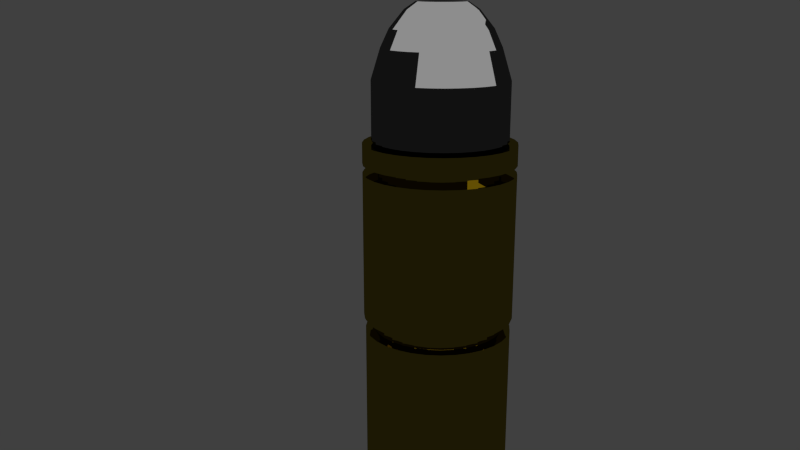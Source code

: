 # Source: bulletblend.blend  (saved by Blender 2.67.0; exported with 4.5.12 LTS)
import bpy
from mathutils import Matrix  # noqa: F401  (used for matrix-valued properties, if any)

bpy.ops.wm.read_factory_settings(use_empty=True)
scene = bpy.context.scene
scene.name = 'Scene'

# ---- collections
col_collection_1 = bpy.data.collections.new('Collection 1'); scene.collection.children.link(col_collection_1)

# ---- materials (node trees are filled in below, after node groups)
mat_material_002 = bpy.data.materials.new('Material.002')
mat_material_002.alpha_threshold = 0.0
mat_material_002.roughness = 0.5
mat_material_002.line_color = (0.0, 0.0, 0.0, 1.0)
mat_material_001 = bpy.data.materials.new('Material.001')
mat_material_001.alpha_threshold = 0.0
mat_material_001.roughness = 0.5
mat_material_001.line_color = (0.0, 0.0, 0.0, 1.0)
mat_material = bpy.data.materials.new('Material')
mat_material.alpha_threshold = 0.0
mat_material.roughness = 0.5
mat_material.line_color = (0.0, 0.0, 0.0, 1.0)

# ---- material node trees
mat_material_002.use_nodes = True; mat_material_002.node_tree.nodes.clear()
_N = mat_material_002.node_tree.nodes; _L = mat_material_002.node_tree.links
n0 = _N.new('ShaderNodeOutputMaterial'); n0.name = 'Material Output'; n0.location = (300, 300)
n0.width = 120
n1 = _N.new('ShaderNodeEmission'); n1.name = 'Emission'; n1.location = (100, 300)
n1.width = 150
n1.inputs[0].default_value = (0.8, 0.8, 0.8, 1.0)
n1.inputs[1].default_value = 3.0
_L.new(n1.outputs[0], n0.inputs[0])
n0.is_active_output = True
mat_material_001.use_nodes = True; mat_material_001.node_tree.nodes.clear()
_N = mat_material_001.node_tree.nodes; _L = mat_material_001.node_tree.links
n0 = _N.new('ShaderNodeOutputMaterial'); n0.name = 'Material Output'; n0.location = (300, 300)
n0.width = 120
n1 = _N.new('ShaderNodeBsdfAnisotropic'); n1.name = 'Glossy BSDF'; n1.location = (100, 300)
n1.distribution = 'BECKMANN'
n1.inputs[0].default_value = (0.1107, 0.1107, 0.1107, 1.0)
n1.inputs[1].default_value = 0.0
_L.new(n1.outputs[0], n0.inputs[0])
n0.is_active_output = True
mat_material.use_nodes = True; mat_material.node_tree.nodes.clear()
_N = mat_material.node_tree.nodes; _L = mat_material.node_tree.links
n0 = _N.new('ShaderNodeOutputMaterial'); n0.name = 'Material Output'; n0.location = (300, 300)
n0.width = 120
n1 = _N.new('ShaderNodeBsdfDiffuse'); n1.name = 'Diffuse BSDF'; n1.location = (10, 300)
n2 = _N.new('ShaderNodeBsdfAnisotropic'); n2.name = 'Glossy BSDF'; n2.location = (100, 300)
n2.distribution = 'BECKMANN'
n2.inputs[0].default_value = (0.2266, 0.1794, 0.02146, 1.0)
n2.inputs[1].default_value = 0.0
_L.new(n2.outputs[0], n0.inputs[0])
n0.is_active_output = True

# ---- world
world_world = bpy.data.worlds.new('World'); scene.world = world_world
world_world.color = (0.05088, 0.05088, 0.05088)
world_world.use_sun_shadow = False
world_world.sun_shadow_jitter_overblur = 0.0
world_world.cycles.sampling_method = 'MANUAL'
world_world.cycles.sample_map_resolution = 256

# ---- cameras
cam_camera = bpy.data.cameras.new('Camera')
cam_camera.clip_end = 100.0
cam_camera.lens = 35.0
cam_camera.sensor_width = 32.0
cam_camera.sensor_height = 18.0
cam_camera.ortho_scale = 7.314
cam_camera.dof.focus_distance = 0.0

# ---- meshes
me_plane_002 = bpy.data.meshes.new('Plane.002')
me_plane_002.from_pydata([(1.0, -1.0, 0.0), (-1.0, -1.0, 0.0), (1.0, 1.0, 0.0), (-1.0, 1.0, 0.0)], [], [(1, 0, 2, 3)])
me_plane_002.materials.append(mat_material_002)
me_plane_002.use_remesh_preserve_volume = False
me_plane_002.use_remesh_preserve_attributes = False
me_plane_002.use_mirror_vertex_groups = False
me_plane_002.update()
me_plane_001 = bpy.data.meshes.new('Plane.001')
me_plane_001.from_pydata([(1.0, -1.0, 0.0), (-1.0, -1.0, 0.0), (1.0, 1.0, 0.0), (-1.0, 1.0, 0.0)], [], [(1, 0, 2, 3)])
me_plane_001.materials.append(mat_material_002)
me_plane_001.use_remesh_preserve_volume = False
me_plane_001.use_remesh_preserve_attributes = False
me_plane_001.use_mirror_vertex_groups = False
me_plane_001.update()
me_cylinder = bpy.data.meshes.new('Cylinder')
me_cylinder.from_pydata([(0.0, 1.0, -1.0), (7.442e-08, 0.37, 0.9406), (0.1951, 0.9808, -1.0), (0.07217, 0.3628, 0.9406), (0.3827, 0.9239, -1.0), (0.1416, 0.3418, 0.9406), (0.5556, 0.8315, -1.0), (0.2055, 0.3076, 0.9406), (0.7071, 0.7071, -1.0), (0.2616, 0.2616, 0.9406), (0.8315, 0.5556, -1.0), (0.3076, 0.2055, 0.9406), (0.9239, 0.3827, -1.0), (0.3418, 0.1416, 0.9406), (0.9808, 0.1951, -1.0), (0.3628, 0.07218, 0.9406), (1.0, 7.55e-08, -1.0), (0.37, 2.088e-07, 0.9406), (0.9808, -0.1951, -1.0), (0.3628, -0.07217, 0.9406), (0.9239, -0.3827, -1.0), (0.3418, -0.1416, 0.9406), (0.8315, -0.5556, -1.0), (0.3076, -0.2055, 0.9406), (0.7071, -0.7071, -1.0), (0.2616, -0.2616, 0.9406), (0.5556, -0.8315, -1.0), (0.2055, -0.3076, 0.9406), (0.3827, -0.9239, -1.0), (0.1416, -0.3418, 0.9406), (0.1951, -0.9808, -1.0), (0.07217, -0.3628, 0.9406), (-3.258e-07, -1.0, -1.0), (-4.613e-08, -0.37, 0.9406), (-0.1951, -0.9808, -1.0), (-0.07217, -0.3628, 0.9406), (-0.3827, -0.9239, -1.0), (-0.1416, -0.3418, 0.9406), (-0.5556, -0.8315, -1.0), (-0.2055, -0.3076, 0.9406), (-0.7071, -0.7071, -1.0), (-0.2616, -0.2616, 0.9406), (-0.8315, -0.5556, -1.0), (-0.3076, -0.2055, 0.9406), (-0.9239, -0.3827, -1.0), (-0.3418, -0.1416, 0.9406), (-0.9808, -0.1951, -1.0), (-0.3628, -0.07217, 0.9406), (-1.0, 9.656e-07, -1.0), (-0.37, 5.381e-07, 0.9406), (-0.9808, 0.1951, -1.0), (-0.3628, 0.07218, 0.9406), (-0.9239, 0.3827, -1.0), (-0.3418, 0.1416, 0.9406), (-0.8315, 0.5556, -1.0), (-0.3076, 0.2055, 0.9406), (-0.7071, 0.7071, -1.0), (-0.2616, 0.2616, 0.9406), (-0.5556, 0.8315, -1.0), (-0.2055, 0.3076, 0.9406), (-0.3827, 0.9239, -1.0), (-0.1416, 0.3418, 0.9406), (-0.1951, 0.9808, -1.0), (-0.07217, 0.3628, 0.9406), (0.0, 1.0, -0.14), (0.1951, 0.9808, -0.14), (0.3827, 0.9239, -0.14), (0.5556, 0.8315, -0.14), (0.7071, 0.7071, -0.14), (0.8315, 0.5556, -0.14), (0.9239, 0.3827, -0.14), (0.9808, 0.1951, -0.14), (1.0, 7.55e-08, -0.14), (0.9808, -0.1951, -0.14), (0.9239, -0.3827, -0.14), (0.8315, -0.5556, -0.14), (0.7071, -0.7071, -0.14), (0.5556, -0.8315, -0.14), (0.3827, -0.9239, -0.14), (0.1951, -0.9808, -0.14), (-3.258e-07, -1.0, -0.14), (-0.1951, -0.9808, -0.14), (-0.3827, -0.9239, -0.14), (-0.5556, -0.8315, -0.14), (-0.7071, -0.7071, -0.14), (-0.8315, -0.5556, -0.14), (-0.9239, -0.3827, -0.14), (-0.9808, -0.1951, -0.14), (-1.0, 9.656e-07, -0.14), (-0.9808, 0.1951, -0.14), (-0.9239, 0.3827, -0.14), (-0.8315, 0.5556, -0.14), (-0.7071, 0.7071, -0.14), (-0.5556, 0.8315, -0.14), (-0.3827, 0.9239, -0.14), (-0.1951, 0.9808, -0.14), (-0.1445, 0.7262, 0.5725), (-0.2834, 0.6841, 0.5725), (-0.4114, 0.6157, 0.5725), (-0.5236, 0.5236, 0.5725), (-0.847, -0.1685, 0.3079), (-0.7978, -0.3305, 0.3079), (-0.718, -0.4798, 0.3079), (-0.6106, -0.6106, 0.3079), (0.1685, -0.847, 0.3079), (0.3305, -0.7978, 0.3079), (0.4798, -0.718, 0.3079), (0.6106, -0.6106, 0.3079), (-0.5556, 0.8315, -0.57), (-0.3827, 0.9239, -0.57), (-0.1951, 0.9808, -0.57), (0.0, 1.0, -0.57), (0.3748, -0.3748, 0.8329), (0.2944, -0.4407, 0.8329), (0.2028, -0.4896, 0.8329), (0.1034, -0.5198, 0.8329), (0.6157, -0.4114, 0.5725), (0.6841, -0.2834, 0.5725), (0.7262, -0.1445, 0.5725), (0.7405, 1.342e-07, 0.5725), (-0.3747, 0.3748, 0.8329), (-0.2944, 0.4407, 0.8329), (-0.2028, 0.4896, 0.8329), (-0.1034, 0.5198, 0.8329), (-0.4114, -0.6157, 0.5725), (-0.2834, -0.6841, 0.5725), (-0.1445, -0.7262, 0.5725), (-2.166e-07, -0.7405, 0.5725), (-0.1685, 0.847, 0.3079), (-0.3305, 0.7978, 0.3079), (-0.4798, 0.718, 0.3079), (-0.6106, 0.6106, 0.3079), (-0.6157, 0.4114, 0.5725), (-0.6841, 0.2834, 0.5725), (-0.7262, 0.1445, 0.5725), (-0.7405, 7.933e-07, 0.5725), (-0.718, 0.4798, 0.3079), (-0.7978, 0.3305, 0.3079), (-0.847, 0.1685, 0.3079), (-0.8635, 8.77e-07, 0.3079), (0.1445, -0.7262, 0.5725), (0.2834, -0.6841, 0.5725), (0.4114, -0.6157, 0.5725), (0.5236, -0.5236, 0.5725), (0.847, 0.1685, 0.3079), (0.7978, 0.3305, 0.3079), (0.718, 0.4798, 0.3079), (0.6106, 0.6106, 0.3079), (0.4798, 0.718, 0.3079), (0.3305, 0.7978, 0.3079), (0.1685, 0.847, 0.3079), (1.398e-08, 0.8635, 0.3079), (-0.9808, 0.1951, -0.57), (-0.9239, 0.3827, -0.57), (-0.8315, 0.5556, -0.57), (-0.7071, 0.7071, -0.57), (-0.53, 6.473e-07, 0.8329), (-0.5198, 0.1034, 0.8329), (-0.4896, 0.2028, 0.8329), (-0.4407, 0.2944, 0.8329), (0.53, 1.755e-07, 0.8329), (0.5198, -0.1034, 0.8329), (0.4896, -0.2028, 0.8329), (0.4407, -0.2944, 0.8329), (0.9808, -0.1951, -0.57), (0.9239, -0.3827, -0.57), (0.8315, -0.5556, -0.57), (0.7071, -0.7071, -0.57), (-0.4798, -0.718, 0.3079), (-0.3305, -0.7978, 0.3079), (-0.1685, -0.847, 0.3079), (-2.674e-07, -0.8635, 0.3079), (-0.8315, -0.5556, -0.57), (-0.9239, -0.3827, -0.57), (-0.9808, -0.1951, -0.57), (-1.0, 9.656e-07, -0.57), (-0.1951, -0.9808, -0.57), (-0.3827, -0.9239, -0.57), (-0.5556, -0.8315, -0.57), (-0.7071, -0.7071, -0.57), (0.718, -0.4798, 0.3079), (0.7978, -0.3305, 0.3079), (0.847, -0.1685, 0.3079), (0.8635, 1.083e-07, 0.3079), (0.4114, 0.6157, 0.5725), (0.2834, 0.6841, 0.5725), (0.1445, 0.7262, 0.5725), (2.465e-08, 0.7405, 0.5725), (-0.3748, -0.3747, 0.8329), (-0.4407, -0.2944, 0.8329), (-0.4896, -0.2028, 0.8329), (-0.5198, -0.1034, 0.8329), (0.5556, -0.8315, -0.57), (0.3827, -0.9239, -0.57), (0.1951, -0.9808, -0.57), (-3.258e-07, -1.0, -0.57), (0.7071, 0.7071, -0.57), (0.5556, 0.8315, -0.57), (0.3827, 0.9239, -0.57), (0.1951, 0.9808, -0.57), (1.0, 7.55e-08, -0.57), (0.9808, 0.1951, -0.57), (0.9239, 0.3827, -0.57), (0.8315, 0.5556, -0.57), (-0.5236, -0.5236, 0.5725), (-0.6157, -0.4114, 0.5725), (-0.6841, -0.2834, 0.5725), (-0.7262, -0.1445, 0.5725), (-1.191e-07, -0.53, 0.8329), (-0.1034, -0.5198, 0.8329), (-0.2028, -0.4896, 0.8329), (-0.2944, -0.4407, 0.8329), (0.7262, 0.1445, 0.5725), (0.6841, 0.2834, 0.5725), (0.6157, 0.4114, 0.5725), (0.5236, 0.5236, 0.5725), (5.358e-08, 0.53, 0.8329), (0.1034, 0.5198, 0.8329), (0.2028, 0.4896, 0.8329), (0.2944, 0.4407, 0.8329), (0.5198, 0.1034, 0.8329), (0.4896, 0.2028, 0.8329), (0.4407, 0.2944, 0.8329), (0.3748, 0.3748, 0.8329)], [], [(216, 1, 3, 217), (217, 3, 5, 218), (218, 5, 7, 219), (219, 7, 9, 223), (223, 9, 11, 222), (222, 11, 13, 221), (221, 13, 15, 220), (220, 15, 17, 160), (160, 17, 19, 161), (161, 19, 21, 162), (162, 21, 23, 163), (163, 23, 25, 112), (112, 25, 27, 113), (113, 27, 29, 114), (114, 29, 31, 115), (115, 31, 33, 208), (208, 33, 35, 209), (209, 35, 37, 210), (210, 37, 39, 211), (211, 39, 41, 188), (188, 41, 43, 189), (189, 43, 45, 190), (190, 45, 47, 191), (191, 47, 49, 156), (156, 49, 51, 157), (157, 51, 53, 158), (158, 53, 55, 159), (159, 55, 57, 120), (120, 57, 59, 121), (121, 59, 61, 122), (3, 1, 63, 61, 59, 57, 55, 53, 51, 49, 47, 45, 43, 41, 39, 37, 35, 33, 31, 29, 27, 25, 23, 21, 19, 17, 15, 13, 11, 9, 7, 5), (123, 63, 1, 216), (122, 61, 63, 123), (0, 2, 4, 6, 8, 10, 12, 14, 16, 18, 20, 22, 24, 26, 28, 30, 32, 34, 36, 38, 40, 42, 44, 46, 48, 50, 52, 54, 56, 58, 60, 62), (111, 64, 65, 199), (199, 65, 66, 198), (198, 66, 67, 197), (197, 67, 68, 196), (196, 68, 69, 203), (203, 69, 70, 202), (202, 70, 71, 201), (201, 71, 72, 200), (200, 72, 73, 164), (164, 73, 74, 165), (165, 74, 75, 166), (166, 75, 76, 167), (167, 76, 77, 192), (192, 77, 78, 193), (193, 78, 79, 194), (194, 79, 80, 195), (195, 80, 81, 176), (176, 81, 82, 177), (177, 82, 83, 178), (178, 83, 84, 179), (179, 84, 85, 172), (172, 85, 86, 173), (173, 86, 87, 174), (174, 87, 88, 175), (175, 88, 89, 152), (152, 89, 90, 153), (153, 90, 91, 154), (154, 91, 92, 155), (155, 92, 93, 108), (108, 93, 94, 109), (110, 95, 64, 111), (109, 94, 95, 110), (94, 129, 128, 95), (183, 119, 118, 182), (69, 146, 145, 70), (58, 108, 109, 60), (81, 170, 169, 82), (4, 198, 197, 6), (67, 148, 147, 68), (91, 136, 131, 92), (205, 189, 190, 206), (77, 106, 105, 78), (16, 200, 164, 18), (168, 124, 204, 103), (89, 138, 137, 90), (75, 180, 107, 76), (26, 192, 193, 28), (187, 216, 217, 186), (85, 102, 101, 86), (131, 99, 98, 130), (71, 144, 183, 72), (22, 166, 167, 24), (46, 174, 175, 48), (83, 168, 103, 84), (105, 141, 140, 104), (70, 145, 144, 71), (93, 130, 129, 94), (20, 165, 166, 22), (79, 104, 171, 80), (28, 193, 194, 30), (65, 150, 149, 66), (92, 131, 130, 93), (78, 105, 104, 79), (148, 184, 215, 147), (64, 151, 150, 65), (87, 100, 139, 88), (14, 201, 200, 16), (73, 182, 181, 74), (130, 98, 97, 129), (48, 175, 152, 50), (86, 101, 100, 87), (128, 96, 187, 151), (72, 183, 182, 73), (34, 176, 177, 36), (50, 152, 153, 52), (82, 169, 168, 83), (56, 155, 108, 58), (68, 147, 146, 69), (95, 128, 151, 64), (54, 154, 155, 56), (80, 171, 170, 81), (44, 173, 174, 46), (66, 149, 148, 67), (90, 137, 136, 91), (139, 135, 134, 138), (76, 107, 106, 77), (18, 164, 165, 20), (42, 172, 173, 44), (88, 139, 138, 89), (74, 181, 180, 75), (84, 103, 102, 85), (60, 109, 110, 62), (38, 178, 179, 40), (8, 196, 203, 10), (30, 194, 195, 32), (32, 195, 176, 34), (214, 222, 221, 213), (125, 210, 211, 124), (24, 167, 192, 26), (62, 110, 111, 0), (52, 153, 154, 54), (100, 207, 135, 139), (171, 127, 126, 170), (138, 134, 133, 137), (101, 206, 207, 100), (10, 203, 202, 12), (212, 220, 160, 119), (36, 177, 178, 38), (107, 143, 142, 106), (12, 202, 201, 14), (169, 125, 124, 168), (6, 197, 196, 8), (213, 221, 220, 212), (0, 111, 199, 2), (2, 199, 198, 4), (147, 215, 214, 146), (40, 179, 172, 42), (180, 116, 143, 107), (181, 117, 116, 180), (144, 212, 119, 183), (104, 140, 127, 171), (170, 126, 125, 169), (149, 185, 184, 148), (96, 123, 216, 187), (129, 97, 96, 128), (102, 205, 206, 101), (136, 132, 99, 131), (146, 214, 213, 145), (145, 213, 212, 144), (116, 163, 112, 143), (106, 142, 141, 105), (207, 191, 156, 135), (151, 187, 186, 150), (124, 211, 188, 204), (142, 113, 114, 141), (103, 204, 205, 102), (182, 118, 117, 181), (137, 133, 132, 136), (134, 157, 158, 133), (150, 186, 185, 149), (99, 120, 121, 98), (185, 218, 219, 184), (118, 161, 162, 117), (127, 208, 209, 126), (133, 158, 159, 132), (135, 156, 157, 134), (204, 188, 189, 205), (140, 115, 208, 127), (215, 223, 222, 214), (97, 122, 123, 96), (126, 209, 210, 125), (132, 159, 120, 99), (184, 219, 223, 215), (117, 162, 163, 116), (119, 160, 161, 118), (186, 217, 218, 185), (143, 112, 113, 142), (141, 114, 115, 140), (206, 190, 191, 207), (98, 121, 122, 97)])
me_cylinder.materials.append(mat_material_001)
me_cylinder.use_remesh_preserve_volume = False
me_cylinder.use_remesh_preserve_attributes = False
me_cylinder.use_mirror_vertex_groups = False
me_cylinder.update()
me_cube = bpy.data.meshes.new('Cube')
me_cube.from_pydata([(-1.109, 1.167, -3.329), (-1.341, 1.189, -3.329), (-1.341, 1.102, -3.531), (-1.341, 1.183, -3.402), (-1.126, 1.081, -3.531), (-1.11, 1.16, -3.402), (-0.9189, 1.019, -3.531), (-0.8881, 1.093, -3.402), (-0.7283, 0.9166, -3.531), (-0.6836, 0.9835, -3.402), (-0.5613, 0.7795, -3.531), (-0.5043, 0.8364, -3.402), (-0.4242, 0.6125, -3.531), (-0.3572, 0.6572, -3.402), (-0.3223, 0.4219, -3.531), (-0.2479, 0.4527, -3.402), (-0.2595, 0.2151, -3.531), (-0.1806, 0.2308, -3.402), (-0.2384, 5.061e-08, -3.531), (-0.1579, 3.091e-08, -3.402), (-0.2595, -0.2151, -3.531), (-0.1806, -0.2308, -3.402), (-0.3223, -0.4219, -3.531), (-0.2479, -0.4527, -3.402), (-0.4242, -0.6125, -3.531), (-0.3572, -0.6572, -3.402), (-0.5613, -0.7795, -3.531), (-0.5043, -0.8364, -3.402), (-0.7283, -0.9166, -3.531), (-0.6836, -0.9835, -3.402), (-0.9189, -1.019, -3.531), (-0.8881, -1.093, -3.402), (-1.126, -1.081, -3.531), (-1.11, -1.16, -3.402), (-1.341, -1.102, -3.531), (-1.341, -1.183, -3.402), (-1.556, -1.081, -3.531), (-1.572, -1.16, -3.402), (-1.763, -1.019, -3.531), (-1.793, -1.093, -3.402), (-1.953, -0.9166, -3.531), (-1.998, -0.9835, -3.402), (-2.12, -0.7795, -3.531), (-2.177, -0.8364, -3.402), (-2.257, -0.6125, -3.531), (-2.324, -0.6572, -3.402), (-2.359, -0.4219, -3.531), (-2.434, -0.4527, -3.402), (-2.422, -0.2151, -3.531), (-2.501, -0.2308, -3.402), (-2.443, 1.032e-06, -3.531), (-2.524, 1.084e-06, -3.402), (-2.422, 0.2151, -3.531), (-2.501, 0.2308, -3.402), (-2.359, 0.4219, -3.531), (-2.434, 0.4527, -3.402), (-2.257, 0.6125, -3.531), (-2.324, 0.6572, -3.402), (-2.12, 0.7795, -3.531), (-2.177, 0.8364, -3.402), (-1.953, 0.9166, -3.531), (-1.998, 0.9835, -3.402), (-1.763, 1.019, -3.531), (-1.793, 1.093, -3.402), (-1.556, 1.081, -3.531), (-1.572, 1.16, -3.402), (-0.8856, 1.099, -3.329), (-0.68, 0.9889, -3.329), (-0.4998, 0.841, -3.329), (-0.3519, 0.6608, -3.329), (-0.242, 0.4551, -3.329), (-0.1743, 0.232, -3.329), (-0.1514, 2.95e-08, -3.329), (-0.1743, -0.232, -3.329), (-0.242, -0.4551, -3.329), (-0.3519, -0.6608, -3.329), (-0.4998, -0.841, -3.329), (-0.68, -0.9889, -3.329), (-0.8856, -1.099, -3.329), (-1.109, -1.167, -3.329), (-1.341, -1.189, -3.329), (-1.573, -1.167, -3.329), (-1.796, -1.099, -3.329), (-2.002, -0.9889, -3.329), (-2.182, -0.841, -3.329), (-2.33, -0.6608, -3.329), (-2.44, -0.4551, -3.329), (-2.507, -0.232, -3.329), (-2.53, 1.088e-06, -3.329), (-2.507, 0.232, -3.329), (-2.44, 0.4551, -3.329), (-2.33, 0.6608, -3.329), (-2.182, 0.841, -3.329), (-2.002, 0.9889, -3.329), (-1.796, 1.099, -3.329), (-1.573, 1.167, -3.329), (-1.109, 1.167, -3.172), (-1.341, 1.189, -3.172), (-0.8856, 1.099, -3.172), (-0.68, 0.9889, -3.172), (-0.4998, 0.841, -3.172), (-0.3519, 0.6608, -3.172), (-0.242, 0.4551, -3.172), (-0.1743, 0.232, -3.172), (-0.1514, 2.95e-08, -3.172), (-0.1743, -0.232, -3.172), (-0.242, -0.4551, -3.172), (-0.3519, -0.6608, -3.172), (-0.4998, -0.841, -3.172), (-0.68, -0.9889, -3.172), (-0.8856, -1.099, -3.172), (-1.109, -1.167, -3.172), (-1.341, -1.189, -3.172), (-1.573, -1.167, -3.172), (-1.796, -1.099, -3.172), (-2.002, -0.9889, -3.172), (-2.182, -0.841, -3.172), (-2.33, -0.6608, -3.172), (-2.44, -0.4551, -3.172), (-2.507, -0.232, -3.172), (-2.53, 1.088e-06, -3.172), (-2.507, 0.232, -3.172), (-2.44, 0.4551, -3.172), (-2.33, 0.6608, -3.172), (-2.182, 0.841, -3.172), (-2.002, 0.9889, -3.172), (-1.796, 1.099, -3.172), (-1.573, 1.167, -3.172), (-1.152, 0.9471, -3.124), (-1.341, 0.9657, -3.124), (-0.9712, 0.8922, -3.124), (-0.8043, 0.8029, -3.124), (-0.6579, 0.6828, -3.124), (-0.5378, 0.5365, -3.124), (-0.4486, 0.3696, -3.124), (-0.3937, 0.1884, -3.124), (-0.3751, 8.14e-08, -3.124), (-0.3937, -0.1884, -3.124), (-0.4486, -0.3696, -3.124), (-0.5378, -0.5365, -3.124), (-0.6579, -0.6828, -3.124), (-0.8043, -0.8029, -3.124), (-0.9712, -0.8922, -3.124), (-1.152, -0.9471, -3.124), (-1.341, -0.9657, -3.124), (-1.529, -0.9471, -3.124), (-1.71, -0.8922, -3.124), (-1.877, -0.8029, -3.124), (-2.024, -0.6828, -3.124), (-2.144, -0.5365, -3.124), (-2.233, -0.3696, -3.124), (-2.288, -0.1884, -3.124), (-2.306, 9.41e-07, -3.124), (-2.288, 0.1884, -3.124), (-2.233, 0.3696, -3.124), (-2.144, 0.5365, -3.124), (-2.024, 0.6828, -3.124), (-1.877, 0.8029, -3.124), (-1.71, 0.8922, -3.124), (-1.529, 0.9471, -3.124), (-1.152, 0.9471, 0.7657), (-1.341, 0.9657, 0.7657), (-0.9712, 0.8922, 0.7657), (-0.8043, 0.8029, 0.7657), (-0.6579, 0.6828, 0.7657), (-0.5378, 0.5365, 0.7657), (-0.4486, 0.3696, 0.7657), (-0.3937, 0.1884, 0.7657), (-0.3751, 8.14e-08, 0.7657), (-0.3937, -0.1884, 0.7657), (-0.4486, -0.3696, 0.7657), (-0.5378, -0.5365, 0.7657), (-0.6579, -0.6828, 0.7657), (-0.8043, -0.8029, 0.7657), (-0.9712, -0.8922, 0.7657), (-1.152, -0.9471, 0.7657), (-1.341, -0.9657, 0.7657), (-1.529, -0.9471, 0.7657), (-1.71, -0.8922, 0.7657), (-1.877, -0.8029, 0.7657), (-2.024, -0.6828, 0.7657), (-2.144, -0.5365, 0.7657), (-2.233, -0.3696, 0.7657), (-2.288, -0.1884, 0.7657), (-2.306, 9.41e-07, 0.7657), (-2.288, 0.1884, 0.7657), (-2.233, 0.3696, 0.7657), (-2.144, 0.5365, 0.7657), (-2.024, 0.6828, 0.7657), (-1.877, 0.8029, 0.7657), (-1.71, 0.8922, 0.7657), (-1.529, 0.9471, 0.7657), (-1.174, 0.8384, 0.7898), (-1.341, 0.8549, 0.7898), (-1.014, 0.7898, 0.7898), (-0.8658, 0.7108, 0.7898), (-0.7363, 0.6045, 0.7898), (-0.63, 0.4749, 0.7898), (-0.551, 0.3271, 0.7898), (-0.5023, 0.1668, 0.7898), (-0.4859, 1.078e-07, 0.7898), (-0.5023, -0.1668, 0.7898), (-0.551, -0.3271, 0.7898), (-0.63, -0.4749, 0.7898), (-0.7363, -0.6045, 0.7898), (-0.8658, -0.7108, 0.7898), (-1.014, -0.7898, 0.7898), (-1.174, -0.8384, 0.7898), (-1.341, -0.8549, 0.7898), (-1.508, -0.8384, 0.7898), (-1.668, -0.7898, 0.7898), (-1.816, -0.7108, 0.7898), (-1.945, -0.6045, 0.7898), (-2.052, -0.4749, 0.7898), (-2.131, -0.3271, 0.7898), (-2.179, -0.1668, 0.7898), (-2.196, 8.687e-07, 0.7898), (-2.179, 0.1668, 0.7898), (-2.131, 0.3271, 0.7898), (-2.052, 0.4749, 0.7898), (-1.945, 0.6045, 0.7898), (-1.816, 0.7108, 0.7898), (-1.668, 0.7898, 0.7898), (-1.508, 0.8384, 0.7898), (-1.174, 0.8384, 0.9106), (-1.341, 0.8549, 0.9106), (-1.014, 0.7898, 0.9106), (-0.8658, 0.7108, 0.9106), (-0.7363, 0.6045, 0.9106), (-0.63, 0.4749, 0.9106), (-0.551, 0.3271, 0.9106), (-0.5023, 0.1668, 0.9106), (-0.4859, 1.078e-07, 0.9106), (-0.5023, -0.1668, 0.9106), (-0.551, -0.3271, 0.9106), (-0.63, -0.4749, 0.9106), (-0.7363, -0.6045, 0.9106), (-0.8658, -0.7108, 0.9106), (-1.014, -0.7898, 0.9106), (-1.174, -0.8384, 0.9106), (-1.341, -0.8549, 0.9106), (-1.508, -0.8384, 0.9106), (-1.668, -0.7898, 0.9106), (-1.816, -0.7108, 0.9106), (-1.945, -0.6045, 0.9106), (-2.052, -0.4749, 0.9106), (-2.131, -0.3271, 0.9106), (-2.179, -0.1668, 0.9106), (-2.196, 8.687e-07, 0.9106), (-2.179, 0.1668, 0.9106), (-2.131, 0.3271, 0.9106), (-2.052, 0.4749, 0.9106), (-1.945, 0.6045, 0.9106), (-1.816, 0.7108, 0.9106), (-1.668, 0.7898, 0.9106), (-1.508, 0.8384, 0.9106), (-1.148, 0.9698, 0.9469), (-1.341, 0.9888, 0.9469), (-0.9624, 0.9135, 0.9469), (-0.7915, 0.8221, 0.9469), (-0.6416, 0.6992, 0.9469), (-0.5187, 0.5493, 0.9469), (-0.4273, 0.3784, 0.9469), (-0.371, 0.1929, 0.9469), (-0.352, 7.941e-08, 0.9469), (-0.371, -0.1929, 0.9469), (-0.4273, -0.3784, 0.9469), (-0.5187, -0.5493, 0.9469), (-0.6416, -0.6992, 0.9469), (-0.7915, -0.8221, 0.9469), (-0.9624, -0.9135, 0.9469), (-1.148, -0.9698, 0.9469), (-1.341, -0.9888, 0.9469), (-1.534, -0.9698, 0.9469), (-1.719, -0.9135, 0.9469), (-1.89, -0.8221, 0.9469), (-2.04, -0.6992, 0.9469), (-2.163, -0.5493, 0.9469), (-2.254, -0.3784, 0.9469), (-2.311, -0.1929, 0.9469), (-2.33, 9.595e-07, 0.9469), (-2.311, 0.1929, 0.9469), (-2.254, 0.3784, 0.9469), (-2.163, 0.5493, 0.9469), (-2.04, 0.6992, 0.9469), (-1.89, 0.8221, 0.9469), (-1.719, 0.9135, 0.9469), (-1.534, 0.9698, 0.9469), (-1.148, 0.9698, 2.058), (-1.341, 0.9888, 2.058), (-0.9624, 0.9135, 2.058), (-0.7915, 0.8221, 2.058), (-0.6416, 0.6992, 2.058), (-0.5187, 0.5493, 2.058), (-0.4273, 0.3784, 2.058), (-0.371, 0.1929, 2.058), (-0.352, 7.941e-08, 2.058), (-0.371, -0.1929, 2.058), (-0.4273, -0.3784, 2.058), (-0.5187, -0.5493, 2.058), (-0.6416, -0.6992, 2.058), (-0.7915, -0.8221, 2.058), (-0.9624, -0.9135, 2.058), (-1.148, -0.9698, 2.058), (-1.341, -0.9888, 2.058), (-1.534, -0.9698, 2.058), (-1.719, -0.9135, 2.058), (-1.89, -0.8221, 2.058), (-2.04, -0.6992, 2.058), (-2.163, -0.5493, 2.058), (-2.254, -0.3784, 2.058), (-2.311, -0.1929, 2.058), (-2.33, 9.595e-07, 2.058), (-2.311, 0.1929, 2.058), (-2.254, 0.3784, 2.058), (-2.163, 0.5493, 2.058), (-2.04, 0.6992, 2.058), (-1.89, 0.8221, 2.058), (-1.719, 0.9135, 2.058), (-1.534, 0.9698, 2.058), (-1.148, 0.9698, 2.88), (-1.341, 0.9888, 2.88), (-0.9624, 0.9135, 2.88), (-0.7915, 0.8221, 2.88), (-0.6416, 0.6992, 2.88), (-0.5187, 0.5493, 2.88), (-0.4273, 0.3784, 2.88), (-0.371, 0.1929, 2.88), (-0.352, 7.941e-08, 2.88), (-0.371, -0.1929, 2.88), (-0.4273, -0.3784, 2.88), (-0.5187, -0.5493, 2.88), (-0.6416, -0.6992, 2.88), (-0.7915, -0.8221, 2.88), (-0.9624, -0.9135, 2.88), (-1.148, -0.9698, 2.88), (-1.341, -0.9888, 2.88), (-1.534, -0.9698, 2.88), (-1.719, -0.9135, 2.88), (-1.89, -0.8221, 2.88), (-2.04, -0.6992, 2.88), (-2.163, -0.5493, 2.88), (-2.254, -0.3784, 2.88), (-2.311, -0.1929, 2.88), (-2.33, 9.595e-07, 2.88), (-2.311, 0.1929, 2.88), (-2.254, 0.3784, 2.88), (-2.163, 0.5493, 2.88), (-2.04, 0.6992, 2.88), (-1.89, 0.8221, 2.88), (-1.719, 0.9135, 2.88), (-1.534, 0.9698, 2.88), (-1.187, 0.7734, 2.88), (-1.341, 0.7885, 2.88), (-1.039, 0.7285, 2.88), (-0.9027, 0.6557, 2.88), (-0.7832, 0.5576, 2.88), (-0.6851, 0.4381, 2.88), (-0.6123, 0.3018, 2.88), (-0.5674, 0.1538, 2.88), (-0.5522, 1.252e-07, 2.88), (-0.5674, -0.1538, 2.88), (-0.6123, -0.3018, 2.88), (-0.6851, -0.4381, 2.88), (-0.7832, -0.5576, 2.88), (-0.9027, -0.6557, 2.88), (-1.039, -0.7285, 2.88), (-1.187, -0.7734, 2.88), (-1.341, -0.7885, 2.88), (-1.495, -0.7734, 2.88), (-1.643, -0.7285, 2.88), (-1.779, -0.6557, 2.88), (-1.898, -0.5576, 2.88), (-1.996, -0.4381, 2.88), (-2.069, -0.3018, 2.88), (-2.114, -0.1538, 2.88), (-2.129, 8.271e-07, 2.88), (-2.114, 0.1538, 2.88), (-2.069, 0.3018, 2.88), (-1.996, 0.4381, 2.88), (-1.898, 0.5576, 2.88), (-1.779, 0.6557, 2.88), (-1.643, 0.7285, 2.88), (-1.495, 0.7734, 2.88), (-1.187, 0.7734, 2.998), (-1.341, 0.7885, 2.998), (-1.039, 0.7285, 2.998), (-0.9027, 0.6557, 2.998), (-0.7832, 0.5576, 2.998), (-0.6851, 0.4381, 2.998), (-0.6123, 0.3018, 2.998), (-0.5674, 0.1538, 2.998), (-0.5522, 1.252e-07, 2.998), (-0.5674, -0.1538, 2.998), (-0.6123, -0.3018, 2.998), (-0.6851, -0.4381, 2.998), (-0.7832, -0.5576, 2.998), (-0.9027, -0.6557, 2.998), (-1.039, -0.7285, 2.998), (-1.187, -0.7734, 2.998), (-1.341, -0.7885, 2.998), (-1.495, -0.7734, 2.998), (-1.643, -0.7285, 2.998), (-1.779, -0.6557, 2.998), (-1.898, -0.5576, 2.998), (-1.996, -0.4381, 2.998), (-2.069, -0.3018, 2.998), (-2.114, -0.1538, 2.998), (-2.129, 8.271e-07, 2.998), (-2.114, 0.1538, 2.998), (-2.069, 0.3018, 2.998), (-1.996, 0.4381, 2.998), (-1.898, 0.5576, 2.998), (-1.779, 0.6557, 2.998), (-1.643, 0.7285, 2.998), (-1.495, 0.7734, 2.998), (-1.148, 0.9712, 2.998), (-1.341, 0.9902, 2.998), (-0.9619, 0.9148, 2.998), (-0.7907, 0.8233, 2.998), (-0.6406, 0.7002, 2.998), (-0.5175, 0.5501, 2.998), (-0.426, 0.3789, 2.998), (-0.3696, 0.1932, 2.998), (-0.3506, 7.861e-08, 2.998), (-0.3696, -0.1932, 2.998), (-0.426, -0.3789, 2.998), (-0.5175, -0.5501, 2.998), (-0.6406, -0.7002, 2.998), (-0.7907, -0.8233, 2.998), (-0.9619, -0.9148, 2.998), (-1.148, -0.9712, 2.998), (-1.341, -0.9902, 2.998), (-1.534, -0.9712, 2.998), (-1.72, -0.9148, 2.998), (-1.891, -0.8233, 2.998), (-2.041, -0.7002, 2.998), (-2.164, -0.5501, 2.998), (-2.256, -0.3789, 2.998), (-2.312, -0.1932, 2.998), (-2.331, 9.6e-07, 2.998), (-2.312, 0.1932, 2.998), (-2.256, 0.3789, 2.998), (-2.164, 0.5501, 2.998), (-2.041, 0.7002, 2.998), (-1.891, 0.8233, 2.998), (-1.72, 0.9148, 2.998), (-1.534, 0.9712, 2.998), (-1.148, 0.9712, 3.266), (-1.341, 0.9902, 3.266), (-0.9619, 0.9148, 3.266), (-0.7907, 0.8233, 3.266), (-0.6406, 0.7002, 3.266), (-0.5175, 0.5501, 3.266), (-0.426, 0.3789, 3.266), (-0.3696, 0.1932, 3.266), (-0.3506, 7.861e-08, 3.266), (-0.3696, -0.1932, 3.266), (-0.426, -0.3789, 3.266), (-0.5175, -0.5501, 3.266), (-0.6406, -0.7002, 3.266), (-0.7907, -0.8233, 3.266), (-0.9619, -0.9148, 3.266), (-1.148, -0.9712, 3.266), (-1.341, -0.9902, 3.266), (-1.534, -0.9712, 3.266), (-1.72, -0.9148, 3.266), (-1.891, -0.8233, 3.266), (-2.041, -0.7002, 3.266), (-2.164, -0.5501, 3.266), (-2.256, -0.3789, 3.266), (-2.312, -0.1932, 3.266), (-2.331, 9.6e-07, 3.266), (-2.312, 0.1932, 3.266), (-2.256, 0.3789, 3.266), (-2.164, 0.5501, 3.266), (-2.041, 0.7002, 3.266), (-1.891, 0.8233, 3.266), (-1.72, 0.9148, 3.266), (-1.534, 0.9712, 3.266)], [], [(89, 88, 120, 121), (27, 25, 75, 76), (2, 3, 5, 4), (88, 87, 119, 120), (3, 65, 95, 1), (4, 5, 7, 6), (87, 86, 118, 119), (31, 29, 77, 78), (6, 7, 9, 8), (86, 85, 117, 118), (5, 3, 1, 0), (8, 9, 11, 10), (85, 84, 116, 117), (33, 31, 78, 79), (10, 11, 13, 12), (84, 83, 115, 116), (35, 33, 79, 80), (12, 13, 15, 14), (83, 82, 114, 115), (37, 35, 80, 81), (14, 15, 17, 16), (82, 81, 113, 114), (39, 37, 81, 82), (16, 17, 19, 18), (1, 95, 127, 97), (41, 39, 82, 83), (18, 19, 21, 20), (81, 80, 112, 113), (43, 41, 83, 84), (20, 21, 23, 22), (80, 79, 111, 112), (45, 43, 84, 85), (22, 23, 25, 24), (79, 78, 110, 111), (47, 45, 85, 86), (24, 25, 27, 26), (78, 77, 109, 110), (49, 47, 86, 87), (26, 27, 29, 28), (77, 76, 108, 109), (51, 49, 87, 88), (28, 29, 31, 30), (76, 75, 107, 108), (53, 51, 88, 89), (30, 31, 33, 32), (75, 74, 106, 107), (55, 53, 89, 90), (32, 33, 35, 34), (74, 73, 105, 106), (57, 55, 90, 91), (34, 35, 37, 36), (73, 72, 104, 105), (59, 57, 91, 92), (36, 37, 39, 38), (72, 71, 103, 104), (61, 59, 92, 93), (38, 39, 41, 40), (71, 70, 102, 103), (63, 61, 93, 94), (40, 41, 43, 42), (70, 69, 101, 102), (65, 63, 94, 95), (42, 43, 45, 44), (69, 68, 100, 101), (7, 5, 0, 66), (44, 45, 47, 46), (68, 67, 99, 100), (9, 7, 66, 67), (46, 47, 49, 48), (67, 66, 98, 99), (11, 9, 67, 68), (48, 49, 51, 50), (66, 0, 96, 98), (13, 11, 68, 69), (50, 51, 53, 52), (0, 1, 97, 96), (15, 13, 69, 70), (52, 53, 55, 54), (95, 94, 126, 127), (17, 15, 70, 71), (54, 55, 57, 56), (94, 93, 125, 126), (19, 17, 71, 72), (56, 57, 59, 58), (120, 119, 151, 152), (21, 19, 72, 73), (58, 59, 61, 60), (25, 23, 74, 75), (93, 92, 124, 125), (60, 61, 63, 62), (23, 21, 73, 74), (64, 65, 3, 2), (62, 63, 65, 64), (90, 89, 121, 122), (29, 27, 76, 77), (2, 4, 6, 8, 10, 12, 14, 16, 18, 20, 22, 24, 26, 28, 30, 32, 34, 36, 38, 40, 42, 44, 46, 48, 50, 52, 54, 56, 58, 60, 62, 64), (91, 90, 122, 123), (92, 91, 123, 124), (149, 148, 180, 181), (125, 124, 156, 157), (99, 98, 130, 131), (104, 103, 135, 136), (109, 108, 140, 141), (114, 113, 145, 146), (119, 118, 150, 151), (124, 123, 155, 156), (98, 96, 128, 130), (103, 102, 134, 135), (108, 107, 139, 140), (113, 112, 144, 145), (118, 117, 149, 150), (123, 122, 154, 155), (97, 127, 159, 129), (96, 97, 129, 128), (102, 101, 133, 134), (107, 106, 138, 139), (112, 111, 143, 144), (117, 116, 148, 149), (122, 121, 153, 154), (127, 126, 158, 159), (101, 100, 132, 133), (106, 105, 137, 138), (111, 110, 142, 143), (116, 115, 147, 148), (121, 120, 152, 153), (126, 125, 157, 158), (100, 99, 131, 132), (105, 104, 136, 137), (110, 109, 141, 142), (115, 114, 146, 147), (178, 177, 209, 210), (154, 153, 185, 186), (159, 158, 190, 191), (133, 132, 164, 165), (138, 137, 169, 170), (143, 142, 174, 175), (148, 147, 179, 180), (153, 152, 184, 185), (158, 157, 189, 190), (132, 131, 163, 164), (137, 136, 168, 169), (142, 141, 173, 174), (147, 146, 178, 179), (152, 151, 183, 184), (157, 156, 188, 189), (131, 130, 162, 163), (136, 135, 167, 168), (141, 140, 172, 173), (146, 145, 177, 178), (151, 150, 182, 183), (156, 155, 187, 188), (130, 128, 160, 162), (135, 134, 166, 167), (140, 139, 171, 172), (145, 144, 176, 177), (150, 149, 181, 182), (155, 154, 186, 187), (129, 159, 191, 161), (128, 129, 161, 160), (134, 133, 165, 166), (139, 138, 170, 171), (144, 143, 175, 176), (207, 206, 238, 239), (183, 182, 214, 215), (188, 187, 219, 220), (162, 160, 192, 194), (167, 166, 198, 199), (172, 171, 203, 204), (177, 176, 208, 209), (182, 181, 213, 214), (187, 186, 218, 219), (161, 191, 223, 193), (160, 161, 193, 192), (166, 165, 197, 198), (171, 170, 202, 203), (176, 175, 207, 208), (181, 180, 212, 213), (186, 185, 217, 218), (191, 190, 222, 223), (165, 164, 196, 197), (170, 169, 201, 202), (175, 174, 206, 207), (180, 179, 211, 212), (185, 184, 216, 217), (190, 189, 221, 222), (164, 163, 195, 196), (169, 168, 200, 201), (174, 173, 205, 206), (179, 178, 210, 211), (184, 183, 215, 216), (189, 188, 220, 221), (163, 162, 194, 195), (168, 167, 199, 200), (173, 172, 204, 205), (236, 235, 267, 268), (212, 211, 243, 244), (217, 216, 248, 249), (222, 221, 253, 254), (196, 195, 227, 228), (201, 200, 232, 233), (206, 205, 237, 238), (211, 210, 242, 243), (216, 215, 247, 248), (221, 220, 252, 253), (195, 194, 226, 227), (200, 199, 231, 232), (205, 204, 236, 237), (210, 209, 241, 242), (215, 214, 246, 247), (220, 219, 251, 252), (194, 192, 224, 226), (199, 198, 230, 231), (204, 203, 235, 236), (209, 208, 240, 241), (214, 213, 245, 246), (219, 218, 250, 251), (193, 223, 255, 225), (192, 193, 225, 224), (198, 197, 229, 230), (203, 202, 234, 235), (208, 207, 239, 240), (213, 212, 244, 245), (218, 217, 249, 250), (223, 222, 254, 255), (197, 196, 228, 229), (202, 201, 233, 234), (265, 264, 296, 297), (241, 240, 272, 273), (246, 245, 277, 278), (251, 250, 282, 283), (225, 255, 287, 257), (224, 225, 257, 256), (230, 229, 261, 262), (235, 234, 266, 267), (240, 239, 271, 272), (245, 244, 276, 277), (250, 249, 281, 282), (255, 254, 286, 287), (229, 228, 260, 261), (234, 233, 265, 266), (239, 238, 270, 271), (244, 243, 275, 276), (249, 248, 280, 281), (254, 253, 285, 286), (228, 227, 259, 260), (233, 232, 264, 265), (238, 237, 269, 270), (243, 242, 274, 275), (248, 247, 279, 280), (253, 252, 284, 285), (227, 226, 258, 259), (232, 231, 263, 264), (237, 236, 268, 269), (242, 241, 273, 274), (247, 246, 278, 279), (252, 251, 283, 284), (226, 224, 256, 258), (231, 230, 262, 263), (318, 317, 349, 350), (270, 269, 301, 302), (275, 274, 306, 307), (280, 279, 311, 312), (285, 284, 316, 317), (259, 258, 290, 291), (264, 263, 295, 296), (269, 268, 300, 301), (274, 273, 305, 306), (279, 278, 310, 311), (284, 283, 315, 316), (258, 256, 288, 290), (263, 262, 294, 295), (268, 267, 299, 300), (273, 272, 304, 305), (278, 277, 309, 310), (283, 282, 314, 315), (257, 287, 319, 289), (256, 257, 289, 288), (262, 261, 293, 294), (267, 266, 298, 299), (272, 271, 303, 304), (277, 276, 308, 309), (282, 281, 313, 314), (287, 286, 318, 319), (261, 260, 292, 293), (266, 265, 297, 298), (271, 270, 302, 303), (276, 275, 307, 308), (281, 280, 312, 313), (286, 285, 317, 318), (260, 259, 291, 292), (347, 346, 378, 379), (292, 291, 323, 324), (297, 296, 328, 329), (302, 301, 333, 334), (307, 306, 338, 339), (312, 311, 343, 344), (317, 316, 348, 349), (291, 290, 322, 323), (296, 295, 327, 328), (301, 300, 332, 333), (306, 305, 337, 338), (311, 310, 342, 343), (316, 315, 347, 348), (290, 288, 320, 322), (295, 294, 326, 327), (300, 299, 331, 332), (305, 304, 336, 337), (310, 309, 341, 342), (315, 314, 346, 347), (289, 319, 351, 321), (288, 289, 321, 320), (294, 293, 325, 326), (299, 298, 330, 331), (304, 303, 335, 336), (309, 308, 340, 341), (314, 313, 345, 346), (319, 318, 350, 351), (293, 292, 324, 325), (298, 297, 329, 330), (303, 302, 334, 335), (308, 307, 339, 340), (313, 312, 344, 345), (376, 375, 407, 408), (321, 351, 383, 353), (320, 321, 353, 352), (326, 325, 357, 358), (331, 330, 362, 363), (336, 335, 367, 368), (341, 340, 372, 373), (346, 345, 377, 378), (351, 350, 382, 383), (325, 324, 356, 357), (330, 329, 361, 362), (335, 334, 366, 367), (340, 339, 371, 372), (345, 344, 376, 377), (350, 349, 381, 382), (324, 323, 355, 356), (329, 328, 360, 361), (334, 333, 365, 366), (339, 338, 370, 371), (344, 343, 375, 376), (349, 348, 380, 381), (323, 322, 354, 355), (328, 327, 359, 360), (333, 332, 364, 365), (338, 337, 369, 370), (343, 342, 374, 375), (348, 347, 379, 380), (322, 320, 352, 354), (327, 326, 358, 359), (332, 331, 363, 364), (337, 336, 368, 369), (342, 341, 373, 374), (405, 404, 436, 437), (381, 380, 412, 413), (355, 354, 386, 387), (360, 359, 391, 392), (365, 364, 396, 397), (370, 369, 401, 402), (375, 374, 406, 407), (380, 379, 411, 412), (354, 352, 384, 386), (359, 358, 390, 391), (364, 363, 395, 396), (369, 368, 400, 401), (374, 373, 405, 406), (379, 378, 410, 411), (353, 383, 415, 385), (352, 353, 385, 384), (358, 357, 389, 390), (363, 362, 394, 395), (368, 367, 399, 400), (373, 372, 404, 405), (378, 377, 409, 410), (383, 382, 414, 415), (357, 356, 388, 389), (362, 361, 393, 394), (367, 366, 398, 399), (372, 371, 403, 404), (377, 376, 408, 409), (382, 381, 413, 414), (356, 355, 387, 388), (361, 360, 392, 393), (366, 365, 397, 398), (371, 370, 402, 403), (434, 433, 465, 466), (410, 409, 441, 442), (415, 414, 446, 447), (389, 388, 420, 421), (394, 393, 425, 426), (399, 398, 430, 431), (404, 403, 435, 436), (409, 408, 440, 441), (414, 413, 445, 446), (388, 387, 419, 420), (393, 392, 424, 425), (398, 397, 429, 430), (403, 402, 434, 435), (408, 407, 439, 440), (413, 412, 444, 445), (387, 386, 418, 419), (392, 391, 423, 424), (397, 396, 428, 429), (402, 401, 433, 434), (407, 406, 438, 439), (412, 411, 443, 444), (386, 384, 416, 418), (391, 390, 422, 423), (396, 395, 427, 428), (401, 400, 432, 433), (406, 405, 437, 438), (411, 410, 442, 443), (385, 415, 447, 417), (384, 385, 417, 416), (390, 389, 421, 422), (395, 394, 426, 427), (400, 399, 431, 432), (448, 449, 479, 478, 477, 476, 475, 474, 473, 472, 471, 470, 469, 468, 467, 466, 465, 464, 463, 462, 461, 460, 459, 458, 457, 456, 455, 454, 453, 452, 451, 450), (439, 438, 470, 471), (444, 443, 475, 476), (418, 416, 448, 450), (423, 422, 454, 455), (428, 427, 459, 460), (433, 432, 464, 465), (438, 437, 469, 470), (443, 442, 474, 475), (417, 447, 479, 449), (416, 417, 449, 448), (422, 421, 453, 454), (427, 426, 458, 459), (432, 431, 463, 464), (437, 436, 468, 469), (442, 441, 473, 474), (447, 446, 478, 479), (421, 420, 452, 453), (426, 425, 457, 458), (431, 430, 462, 463), (436, 435, 467, 468), (441, 440, 472, 473), (446, 445, 477, 478), (420, 419, 451, 452), (425, 424, 456, 457), (430, 429, 461, 462), (435, 434, 466, 467), (440, 439, 471, 472), (445, 444, 476, 477), (419, 418, 450, 451), (424, 423, 455, 456), (429, 428, 460, 461)])
me_cube.materials.append(mat_material)
me_cube.use_remesh_preserve_volume = False
me_cube.use_remesh_preserve_attributes = False
me_cube.use_mirror_vertex_groups = False
me_cube.update()

# ---- objects
ob_plane_001 = bpy.data.objects.new('Plane.001', me_plane_002)
ob_plane = bpy.data.objects.new('Plane', me_plane_001)
ob_cylinder = bpy.data.objects.new('Cylinder', me_cylinder)
ob_cube = bpy.data.objects.new('Cube', me_cube)
ob_camera = bpy.data.objects.new('Camera', cam_camera)

# ---- transforms, parenting, visibility, modifiers, constraints
ob_plane_001.location = (-4.996, -3.237, 10.53)
ob_plane_001.rotation_euler = (0.1193, -0.1024, -1.388)
ob_plane_001.scale = (7.467, 7.467, 7.467)
ob_plane_001.lineart.crease_threshold = 0.0
ob_plane.location = (0.0, 0.0, 7.275)
ob_plane.rotation_euler = (-0.08974, 0.3086, -0.07214)
ob_plane.scale = (7.467, 7.467, 7.467)
ob_plane.lineart.crease_threshold = 0.0
ob_cylinder.location = (-1.335, 0.0, 4.179)
ob_cylinder.scale = (0.8762, 0.8762, 0.8762)
ob_cylinder.lineart.crease_threshold = 0.0
ob_cube.location = (0.0, 0.0, 0.0)
ob_cube.lock_rotations_4d = False
ob_cube.empty_display_type = 'ARROWS'
ob_cube.lineart.crease_threshold = 0.0
ob_camera.location = (7.481, -6.508, 5.344)
ob_camera.rotation_euler = (1.289, 6.31e-06, 0.9815)
ob_camera.scale = (1.0, 1.0, 1.0)
ob_camera.lock_rotations_4d = False
ob_camera.empty_display_type = 'ARROWS'
ob_camera.color = (0.0, 0.0, 0.0, 0.0)
ob_camera.display_type = 'WIRE'
ob_camera.lineart.crease_threshold = 0.0

# ---- collection membership
col_collection_1.objects.link(ob_plane_001)
col_collection_1.objects.link(ob_plane)
col_collection_1.objects.link(ob_cylinder)
col_collection_1.objects.link(ob_cube)
col_collection_1.objects.link(ob_camera)

# ---- scene / render settings (as saved in the file)
scene.camera = ob_camera
scene.frame_start = 1; scene.frame_end = 250; scene.frame_set(1)
scene.render.engine = 'CYCLES'
scene.render.image_settings.color_mode = 'RGB'
scene.render.image_settings.compression = 90
scene.render.resolution_percentage = 50
scene.render.dither_intensity = 0.0
scene.cycles.use_denoising = False
scene.cycles.samples = 10
scene.cycles.sampling_pattern = 'TABULATED_SOBOL'
scene.cycles.light_sampling_threshold = 0.0
scene.cycles.use_adaptive_sampling = False
scene.cycles.use_light_tree = False
scene.cycles.blur_glossy = 0.0
scene.cycles.volume_bounces = 1
scene.cycles.pixel_filter_type = 'GAUSSIAN'
scene.cycles.sample_clamp_indirect = 0.0
scene.view_settings.view_transform = 'Standard'
bpy.context.view_layer.update()
